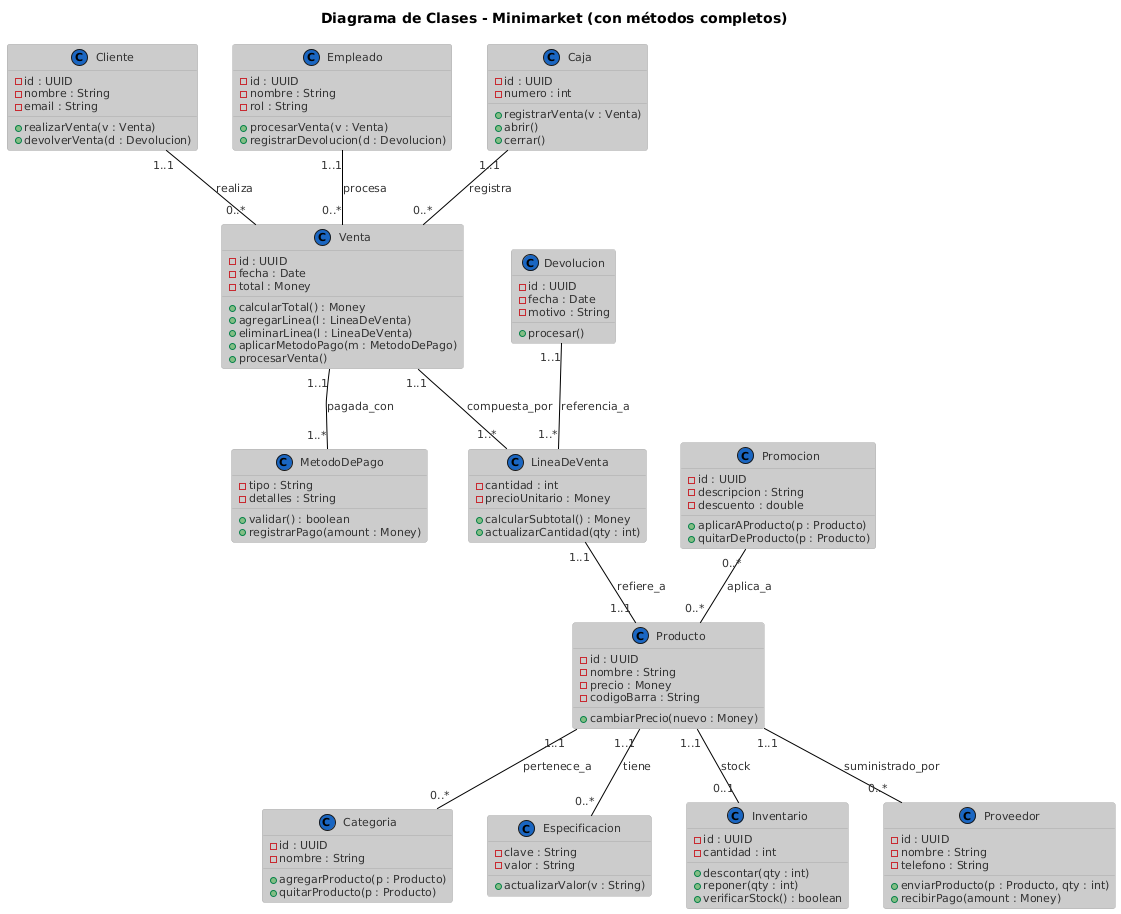

The diagram above was rendered by PlantUML. Its source (embedded in the PNG):
@startuml
!theme reddress-lightblue
title Diagrama de Clases - Minimarket (con métodos completos)

' ==== CLASES ====

class Producto {
  - id : UUID
  - nombre : String
  - precio : Money
  - codigoBarra : String
  + cambiarPrecio(nuevo : Money)
}

class Categoria {
  - id : UUID
  - nombre : String
  + agregarProducto(p : Producto)
  + quitarProducto(p : Producto)
}

class Especificacion {
  - clave : String
  - valor : String
  + actualizarValor(v : String)
}

class Inventario {
  - id : UUID
  - cantidad : int
  + descontar(qty : int)
  + reponer(qty : int)
  + verificarStock() : boolean
}

class Cliente {
  - id : UUID
  - nombre : String
  - email : String
  + realizarVenta(v : Venta)
  + devolverVenta(d : Devolucion)
}

class Venta {
  - id : UUID
  - fecha : Date
  - total : Money
  + calcularTotal() : Money
  + agregarLinea(l : LineaDeVenta)
  + eliminarLinea(l : LineaDeVenta)
  + aplicarMetodoPago(m : MetodoDePago)
  + procesarVenta()
}

class LineaDeVenta {
  - cantidad : int
  - precioUnitario : Money
  + calcularSubtotal() : Money
  + actualizarCantidad(qty : int)
}

class Empleado {
  - id : UUID
  - nombre : String
  - rol : String
  + procesarVenta(v : Venta)
  + registrarDevolucion(d : Devolucion)
}

class Caja {
  - id : UUID
  - numero : int
  + registrarVenta(v : Venta)
  + abrir()
  + cerrar()
}

class Proveedor {
  - id : UUID
  - nombre : String
  - telefono : String
  + enviarProducto(p : Producto, qty : int)
  + recibirPago(amount : Money)
}

class Promocion {
  - id : UUID
  - descripcion : String
  - descuento : double
  + aplicarAProducto(p : Producto)
  + quitarDeProducto(p : Producto)
}

class Devolucion {
  - id : UUID
  - fecha : Date
  - motivo : String
  + procesar()
}

class MetodoDePago {
  - tipo : String
  - detalles : String
  + validar() : boolean
  + registrarPago(amount : Money)
}

' ==== RELACIONES ====

Producto "1..1" -- "0..*" Especificacion : tiene
Producto "1..1" -- "0..*" Categoria : pertenece_a
Producto "1..1" -- "0..1" Inventario : stock
Producto "1..1" -- "0..*" Proveedor : suministrado_por

Venta "1..1" -- "1..*" LineaDeVenta : compuesta_por
LineaDeVenta "1..1" -- "1..1" Producto : refiere_a

Cliente "1..1" -- "0..*" Venta : realiza
Empleado "1..1" -- "0..*" Venta : procesa
Caja "1..1" -- "0..*" Venta : registra
Venta "1..1" -- "1..*" MetodoDePago : pagada_con

Promocion "0..*" -- "0..*" Producto : aplica_a
Devolucion "1..1" -- "1..*" LineaDeVenta : referencia_a
@enduml